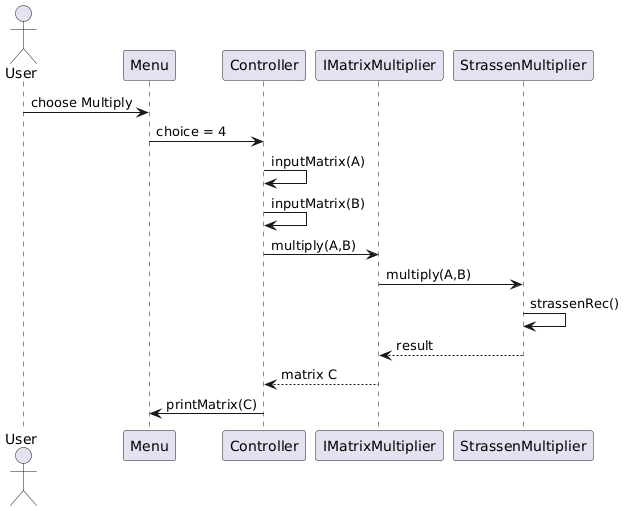

The diagram above was rendered by PlantUML. Its source (embedded in the PNG):
@startuml
actor User
participant Menu
participant Controller
participant IMatrixMultiplier
participant StrassenMultiplier

User -> Menu : choose Multiply
Menu -> Controller : choice = 4

Controller -> Controller : inputMatrix(A)
Controller -> Controller : inputMatrix(B)

Controller -> IMatrixMultiplier : multiply(A,B)

IMatrixMultiplier -> StrassenMultiplier : multiply(A,B)

StrassenMultiplier -> StrassenMultiplier : strassenRec()

StrassenMultiplier --> IMatrixMultiplier : result
IMatrixMultiplier --> Controller : matrix C

Controller -> Menu : printMatrix(C)
@enduml